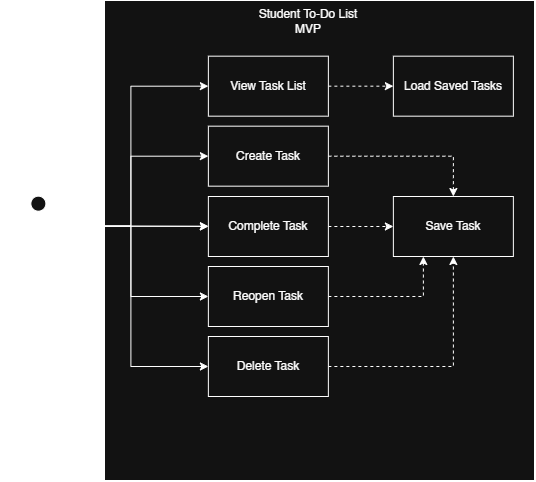

The diagram above was exported from draw.io. Its source (the exported page's mxGraphModel, read from the mxfile embedded in the PNG):
<mxGraphModel dx="1247" dy="332" grid="0" gridSize="10" guides="1" tooltips="1" connect="1" arrows="1" fold="1" page="0" pageScale="1" pageWidth="850" pageHeight="1100" math="0" shadow="0">
  <root>
    <mxCell id="0" />
    <mxCell id="1" parent="0" />
    <mxCell id="PvFhhMzlzS8J44oXXB0U-1" parent="1" style="rounded=0;whiteSpace=wrap;html=1;" value=" " vertex="1">
      <mxGeometry height="480" width="430" x="496.9966229248047" y="464.99668319702147" as="geometry" />
    </mxCell>
    <mxCell id="PvFhhMzlzS8J44oXXB0U-2" edge="1" parent="1" source="PvFhhMzlzS8J44oXXB0U-8" style="edgeStyle=orthogonalEdgeStyle;rounded=0;orthogonalLoop=1;jettySize=auto;html=1;entryX=0;entryY=0.5;entryDx=0;entryDy=0;" target="PvFhhMzlzS8J44oXXB0U-10">
      <mxGeometry relative="1" as="geometry" />
    </mxCell>
    <mxCell id="PvFhhMzlzS8J44oXXB0U-3" edge="1" parent="1" source="PvFhhMzlzS8J44oXXB0U-8" style="edgeStyle=orthogonalEdgeStyle;rounded=0;orthogonalLoop=1;jettySize=auto;html=1;entryX=0;entryY=0.5;entryDx=0;entryDy=0;" target="PvFhhMzlzS8J44oXXB0U-12">
      <mxGeometry relative="1" as="geometry" />
    </mxCell>
    <mxCell id="PvFhhMzlzS8J44oXXB0U-4" edge="1" parent="1" source="PvFhhMzlzS8J44oXXB0U-8" style="edgeStyle=orthogonalEdgeStyle;rounded=0;orthogonalLoop=1;jettySize=auto;html=1;entryX=0;entryY=0.5;entryDx=0;entryDy=0;">
      <mxGeometry relative="1" as="geometry">
        <mxPoint x="600.8666229999997" y="690.666683" as="targetPoint" />
      </mxGeometry>
    </mxCell>
    <mxCell id="PvFhhMzlzS8J44oXXB0U-5" edge="1" parent="1" source="PvFhhMzlzS8J44oXXB0U-8" style="edgeStyle=orthogonalEdgeStyle;rounded=0;orthogonalLoop=1;jettySize=auto;html=1;entryX=0;entryY=0.5;entryDx=0;entryDy=0;" target="PvFhhMzlzS8J44oXXB0U-16">
      <mxGeometry relative="1" as="geometry" />
    </mxCell>
    <mxCell id="PvFhhMzlzS8J44oXXB0U-6" edge="1" parent="1" source="PvFhhMzlzS8J44oXXB0U-8" style="edgeStyle=orthogonalEdgeStyle;rounded=0;orthogonalLoop=1;jettySize=auto;html=1;entryX=0;entryY=0.5;entryDx=0;entryDy=0;" target="PvFhhMzlzS8J44oXXB0U-18">
      <mxGeometry relative="1" as="geometry" />
    </mxCell>
    <mxCell id="PvFhhMzlzS8J44oXXB0U-7" edge="1" parent="1" source="PvFhhMzlzS8J44oXXB0U-8" style="edgeStyle=orthogonalEdgeStyle;rounded=0;orthogonalLoop=1;jettySize=auto;html=1;entryX=0;entryY=0.5;entryDx=0;entryDy=0;" target="PvFhhMzlzS8J44oXXB0U-20">
      <mxGeometry relative="1" as="geometry" />
    </mxCell>
    <mxCell id="PvFhhMzlzS8J44oXXB0U-8" parent="1" style="shape=umlActor;verticalLabelPosition=bottom;verticalAlign=top;html=1;outlineConnect=0;" value="Student / User" vertex="1">
      <mxGeometry height="60" width="30" x="415.8666229248047" y="660.6666831970215" as="geometry" />
    </mxCell>
    <mxCell id="PvFhhMzlzS8J44oXXB0U-9" edge="1" parent="1" source="PvFhhMzlzS8J44oXXB0U-10" style="edgeStyle=orthogonalEdgeStyle;rounded=0;orthogonalLoop=1;jettySize=auto;html=1;entryX=0;entryY=0.5;entryDx=0;entryDy=0;dashed=1;" target="PvFhhMzlzS8J44oXXB0U-22">
      <mxGeometry relative="1" as="geometry" />
    </mxCell>
    <mxCell id="PvFhhMzlzS8J44oXXB0U-10" parent="1" style="rounded=0;whiteSpace=wrap;html=1;" value="View Task List" vertex="1">
      <mxGeometry height="60" width="120" x="600.8666229248047" y="520.6666831970215" as="geometry" />
    </mxCell>
    <mxCell id="PvFhhMzlzS8J44oXXB0U-11" edge="1" parent="1" source="PvFhhMzlzS8J44oXXB0U-12" style="edgeStyle=orthogonalEdgeStyle;rounded=0;orthogonalLoop=1;jettySize=auto;html=1;entryX=0.5;entryY=0;entryDx=0;entryDy=0;dashed=1;" target="PvFhhMzlzS8J44oXXB0U-21">
      <mxGeometry relative="1" as="geometry" />
    </mxCell>
    <mxCell id="PvFhhMzlzS8J44oXXB0U-12" parent="1" style="rounded=0;whiteSpace=wrap;html=1;" value="Create Task" vertex="1">
      <mxGeometry height="60" width="120" x="600.8666229248047" y="590.6666831970215" as="geometry" />
    </mxCell>
    <mxCell id="PvFhhMzlzS8J44oXXB0U-15" edge="1" parent="1" source="PvFhhMzlzS8J44oXXB0U-16" style="edgeStyle=orthogonalEdgeStyle;rounded=0;orthogonalLoop=1;jettySize=auto;html=1;entryX=0;entryY=0.5;entryDx=0;entryDy=0;dashed=1;" target="PvFhhMzlzS8J44oXXB0U-21">
      <mxGeometry relative="1" as="geometry" />
    </mxCell>
    <mxCell id="PvFhhMzlzS8J44oXXB0U-16" parent="1" style="rounded=0;whiteSpace=wrap;html=1;" value="Complete Task" vertex="1">
      <mxGeometry height="60" width="120" x="600.8666229248047" y="660.9966831970215" as="geometry" />
    </mxCell>
    <mxCell id="PvFhhMzlzS8J44oXXB0U-17" edge="1" parent="1" source="PvFhhMzlzS8J44oXXB0U-18" style="edgeStyle=orthogonalEdgeStyle;rounded=0;orthogonalLoop=1;jettySize=auto;html=1;entryX=0.25;entryY=1;entryDx=0;entryDy=0;dashed=1;" target="PvFhhMzlzS8J44oXXB0U-21">
      <mxGeometry relative="1" as="geometry" />
    </mxCell>
    <mxCell id="PvFhhMzlzS8J44oXXB0U-18" parent="1" style="rounded=0;whiteSpace=wrap;html=1;" value="Reopen Task" vertex="1">
      <mxGeometry height="60" width="120" x="600.8666229248047" y="730.9966831970215" as="geometry" />
    </mxCell>
    <mxCell id="PvFhhMzlzS8J44oXXB0U-19" edge="1" parent="1" source="PvFhhMzlzS8J44oXXB0U-20" style="edgeStyle=orthogonalEdgeStyle;rounded=0;orthogonalLoop=1;jettySize=auto;html=1;entryX=0.5;entryY=1;entryDx=0;entryDy=0;dashed=1;" target="PvFhhMzlzS8J44oXXB0U-21">
      <mxGeometry relative="1" as="geometry" />
    </mxCell>
    <mxCell id="PvFhhMzlzS8J44oXXB0U-20" parent="1" style="rounded=0;whiteSpace=wrap;html=1;" value="Delete Task" vertex="1">
      <mxGeometry height="60" width="120" x="600.8666229248047" y="800.9966831970215" as="geometry" />
    </mxCell>
    <mxCell id="PvFhhMzlzS8J44oXXB0U-21" parent="1" style="rounded=0;whiteSpace=wrap;html=1;" value="Save Task" vertex="1">
      <mxGeometry height="60" width="120" x="785.8666229248047" y="660.9966831970215" as="geometry" />
    </mxCell>
    <mxCell id="PvFhhMzlzS8J44oXXB0U-22" parent="1" style="rounded=0;whiteSpace=wrap;html=1;" value="Load Saved Tasks" vertex="1">
      <mxGeometry height="60" width="120" x="785.8666229248047" y="520.6666831970215" as="geometry" />
    </mxCell>
    <mxCell id="PvFhhMzlzS8J44oXXB0U-23" parent="1" style="text;html=1;whiteSpace=wrap;strokeColor=none;fillColor=none;align=center;verticalAlign=middle;rounded=0;" value="Student To-Do List MVP" vertex="1">
      <mxGeometry height="30" width="110" x="645.8666229248047" y="470.6666831970215" as="geometry" />
    </mxCell>
  </root>
</mxGraphModel>